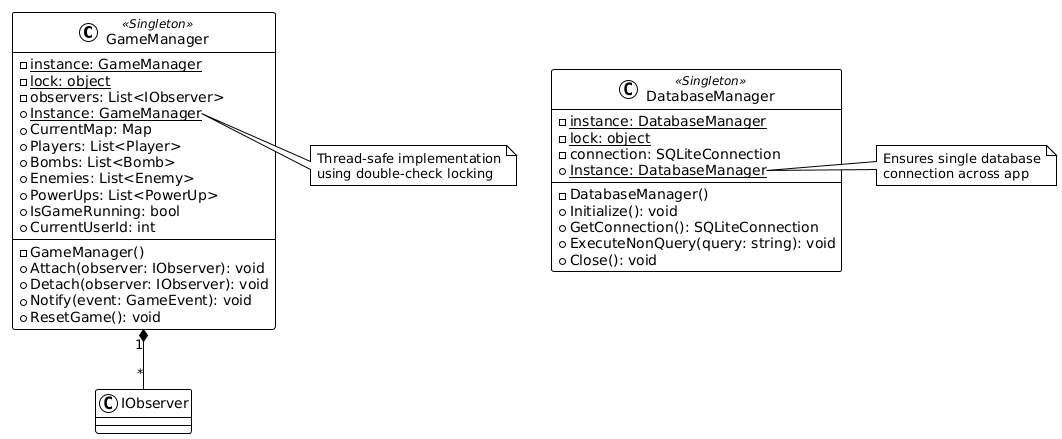

The diagram above was rendered by PlantUML. Its source (embedded in the PNG):
@startuml
!theme plain

class GameManager <<Singleton>> {
  -{static} instance: GameManager
  -{static} lock: object
  -observers: List<IObserver>
  +{static} Instance: GameManager
  +CurrentMap: Map
  +Players: List<Player>
  +Bombs: List<Bomb>
  +Enemies: List<Enemy>
  +PowerUps: List<PowerUp>
  +IsGameRunning: bool
  +CurrentUserId: int
  -GameManager()
  +Attach(observer: IObserver): void
  +Detach(observer: IObserver): void
  +Notify(event: GameEvent): void
  +ResetGame(): void
}

class DatabaseManager <<Singleton>> {
  -{static} instance: DatabaseManager
  -{static} lock: object
  -connection: SQLiteConnection
  +{static} Instance: DatabaseManager
  -DatabaseManager()
  +Initialize(): void
  +GetConnection(): SQLiteConnection
  +ExecuteNonQuery(query: string): void
  +Close(): void
}

note right of GameManager::Instance
  Thread-safe implementation
  using double-check locking
end note

note right of DatabaseManager::Instance
  Ensures single database
  connection across app
end note

GameManager "1" *-- "*" IObserver
@enduml